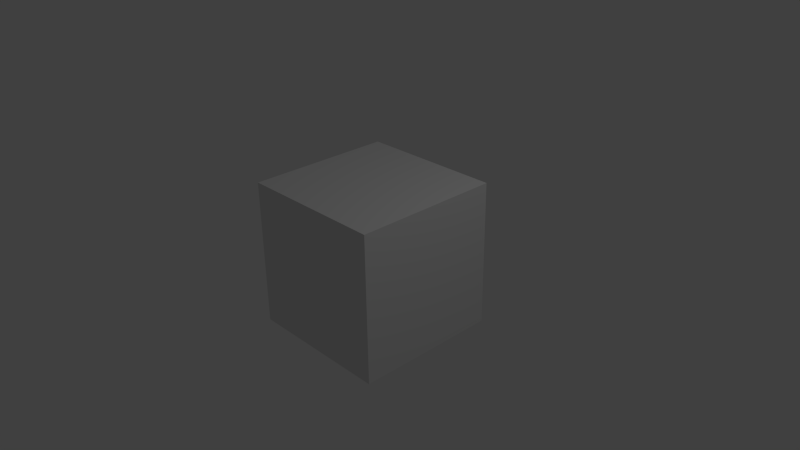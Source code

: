 # Source: Illustration1.blend  (saved by Blender 2.76.0; exported with 4.5.12 LTS)
import bpy
from mathutils import Matrix  # noqa: F401  (used for matrix-valued properties, if any)

bpy.ops.wm.read_factory_settings(use_empty=True)
scene = bpy.context.scene
scene.name = 'Scene'

# ---- collections
col_collection_1 = bpy.data.collections.new('Collection 1'); scene.collection.children.link(col_collection_1)

# ---- materials (node trees are filled in below, after node groups)
mat_material = bpy.data.materials.new('Material')
mat_material.alpha_threshold = 0.0
mat_material.use_transparent_shadow = False
mat_material.roughness = 0.5
mat_material.line_color = (0.0, 0.0, 0.0, 1.0)

# ---- material node trees

# ---- world
world_world = bpy.data.worlds.new('World'); scene.world = world_world
world_world.color = (0.05088, 0.05088, 0.05088)
world_world.use_sun_shadow = False
world_world.sun_shadow_jitter_overblur = 0.0
world_world.cycles.sampling_method = 'MANUAL'
world_world.cycles.sample_map_resolution = 256

# ---- cameras
cam_camera = bpy.data.cameras.new('Camera')
cam_camera.clip_end = 100.0
cam_camera.lens = 35.0
cam_camera.sensor_width = 32.0
cam_camera.sensor_height = 18.0
cam_camera.ortho_scale = 7.314
cam_camera.dof.focus_distance = 0.0
cam_camera.dof.aperture_fstop = 128.0

# ---- lights
light_lamp = bpy.data.lights.new('Lamp', 'POINT')
light_lamp.transmission_factor = 0.0
light_lamp.cutoff_distance = 30.0
light_lamp.energy = 100.0
light_lamp.shadow_buffer_clip_start = 1.001
light_lamp.shadow_soft_size = 0.1
light_lamp.shadow_maximum_resolution = 0.006
light_lamp.use_absolute_resolution = True
light_lamp.cycles.use_multiple_importance_sampling = False

# ---- meshes
me_cube = bpy.data.meshes.new('Cube')
me_cube.from_pydata([(1.0, 1.0, -1.0), (1.0, -1.0, -1.0), (-1.0, -1.0, -1.0), (-1.0, 1.0, -1.0), (1.0, 1.0, 1.0), (1.0, -1.0, 1.0), (-1.0, -1.0, 1.0), (-1.0, 1.0, 1.0)], [], [(0, 1, 2, 3), (4, 7, 6, 5), (0, 4, 5, 1), (1, 5, 6, 2), (2, 6, 7, 3), (4, 0, 3, 7)])
me_cube.materials.append(mat_material)
me_cube.use_remesh_preserve_volume = False
me_cube.use_remesh_preserve_attributes = False
me_cube.use_mirror_vertex_groups = False
me_cube.update()

# ---- objects
ob_cube = bpy.data.objects.new('Cube', me_cube)
ob_lamp = bpy.data.objects.new('Lamp', light_lamp)
ob_camera = bpy.data.objects.new('Camera', cam_camera)

# ---- transforms, parenting, visibility, modifiers, constraints
ob_cube.location = (0.0, 0.0, 0.0)
ob_cube.lock_rotations_4d = False
ob_cube.empty_display_type = 'ARROWS'
ob_cube.lineart.crease_threshold = 0.0
ob_lamp.location = (4.076, 1.005, 5.904)
ob_lamp.rotation_euler = (0.6503, 0.05522, 1.866)
ob_lamp.lock_rotations_4d = False
ob_lamp.empty_display_type = 'ARROWS'
ob_lamp.color = (0.0, 0.0, 0.0, 0.0)
ob_lamp.lineart.crease_threshold = 0.0
ob_camera.location = (7.481, -6.508, 5.344)
ob_camera.rotation_euler = (1.109, 0.01082, 0.8149)
ob_camera.lock_rotations_4d = False
ob_camera.empty_display_type = 'ARROWS'
ob_camera.color = (0.0, 0.0, 0.0, 0.0)
ob_camera.display_type = 'WIRE'
ob_camera.lineart.crease_threshold = 0.0

# ---- collection membership
col_collection_1.objects.link(ob_cube)
col_collection_1.objects.link(ob_lamp)
col_collection_1.objects.link(ob_camera)

# ---- scene / render settings (as saved in the file)
scene.camera = ob_camera
scene.frame_start = 1; scene.frame_end = 250; scene.frame_set(1)
scene.render.engine = 'BLENDER_EEVEE_NEXT'
scene.render.resolution_percentage = 50
scene.render.dither_intensity = 0.0
scene.cycles.use_denoising = False
scene.cycles.samples = 10
scene.cycles.sampling_pattern = 'TABULATED_SOBOL'
scene.cycles.light_sampling_threshold = 0.0
scene.cycles.use_adaptive_sampling = False
scene.cycles.use_light_tree = False
scene.cycles.blur_glossy = 0.0
scene.cycles.pixel_filter_type = 'GAUSSIAN'
scene.cycles.sample_clamp_indirect = 0.0
scene.view_settings.view_transform = 'Standard'
bpy.context.view_layer.update()
